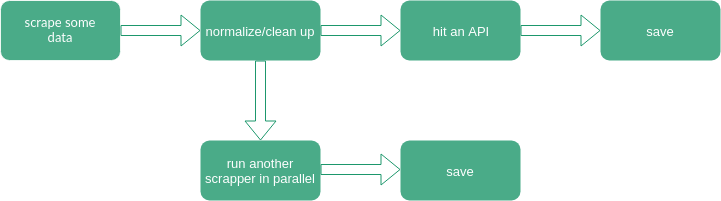

The diagram above was exported from draw.io. Its source (the exported page's mxGraphModel, read from the mxfile embedded in the PNG):
<mxGraphModel dx="1394" dy="737" grid="1" gridSize="10" guides="1" tooltips="1" connect="1" arrows="1" fold="1" page="1" pageScale="1" pageWidth="850" pageHeight="1100" math="0" shadow="0">
  <root>
    <mxCell id="0" />
    <mxCell id="1" parent="0" />
    <mxCell id="JDwA1OgnWE0MNzoCCtTI-1" value="" style="rounded=1;whiteSpace=wrap;html=1;fillColor=#1D976C;strokeColor=#fff;shadow=0;glass=0;opacity=80;" vertex="1" parent="1">
      <mxGeometry x="80" y="120" width="120" height="60" as="geometry" />
    </mxCell>
    <mxCell id="JDwA1OgnWE0MNzoCCtTI-2" value="&lt;span style=&quot;font-size: 13px;&quot;&gt;scrape some data&lt;/span&gt;" style="text;html=1;strokeColor=none;fillColor=#1D976C;align=center;verticalAlign=middle;whiteSpace=wrap;rounded=0;opacity=0;fontFamily=Lato;fontColor=#fff;spacing=2;fontSize=13;" vertex="1" parent="1">
      <mxGeometry x="90" y="140" width="100" height="20" as="geometry" />
    </mxCell>
    <mxCell id="JDwA1OgnWE0MNzoCCtTI-4" value="" style="shape=flexArrow;endArrow=classic;html=1;fillColor=#fff;strokeColor=#1D976C;" edge="1" parent="1">
      <mxGeometry width="50" height="50" relative="1" as="geometry">
        <mxPoint x="200" y="150" as="sourcePoint" />
        <mxPoint x="280" y="150" as="targetPoint" />
      </mxGeometry>
    </mxCell>
    <mxCell id="JDwA1OgnWE0MNzoCCtTI-5" value="" style="rounded=1;whiteSpace=wrap;html=1;fillColor=#1D976C;strokeColor=none;shadow=0;glass=0;opacity=80;" vertex="1" parent="1">
      <mxGeometry x="280" y="120" width="120" height="60" as="geometry" />
    </mxCell>
    <mxCell id="JDwA1OgnWE0MNzoCCtTI-6" value="&lt;span style=&quot;font-size: 13px;&quot;&gt;normalize/clean up&lt;/span&gt;" style="text;html=1;strokeColor=none;fillColor=#1D976C;align=center;verticalAlign=middle;whiteSpace=wrap;rounded=0;opacity=0;fontColor=#fff;spacing=2;fontSize=13;" vertex="1" parent="1">
      <mxGeometry x="280" y="140" width="120" height="20" as="geometry" />
    </mxCell>
    <mxCell id="JDwA1OgnWE0MNzoCCtTI-7" value="" style="shape=flexArrow;endArrow=classic;html=1;fillColor=#fff;strokeColor=#1D976C;" edge="1" parent="1">
      <mxGeometry width="50" height="50" relative="1" as="geometry">
        <mxPoint x="400" y="150" as="sourcePoint" />
        <mxPoint x="480" y="150" as="targetPoint" />
      </mxGeometry>
    </mxCell>
    <mxCell id="JDwA1OgnWE0MNzoCCtTI-8" value="" style="rounded=1;whiteSpace=wrap;html=1;fillColor=#1D976C;strokeColor=none;shadow=0;glass=0;opacity=80;" vertex="1" parent="1">
      <mxGeometry x="680" y="120" width="120" height="60" as="geometry" />
    </mxCell>
    <mxCell id="JDwA1OgnWE0MNzoCCtTI-9" value="&lt;span style=&quot;font-size: 13px;&quot;&gt;save&lt;/span&gt;" style="text;html=1;strokeColor=none;fillColor=#1D976C;align=center;verticalAlign=middle;whiteSpace=wrap;rounded=0;opacity=0;fontColor=#fff;spacing=2;fontSize=13;" vertex="1" parent="1">
      <mxGeometry x="680" y="140" width="120" height="20" as="geometry" />
    </mxCell>
    <mxCell id="JDwA1OgnWE0MNzoCCtTI-12" value="" style="rounded=1;whiteSpace=wrap;html=1;fillColor=#1D976C;strokeColor=none;shadow=0;glass=0;opacity=80;" vertex="1" parent="1">
      <mxGeometry x="280" y="260" width="120" height="60" as="geometry" />
    </mxCell>
    <mxCell id="JDwA1OgnWE0MNzoCCtTI-13" value="&lt;span style=&quot;font-size: 13px;&quot;&gt;run another scrapper &lt;/span&gt;&lt;span style=&quot;font-size: 13px;&quot;&gt;in&lt;/span&gt;&lt;span style=&quot;font-size: 13px;&quot;&gt; parallel&lt;/span&gt;" style="text;html=1;strokeColor=none;fillColor=#1D976C;align=center;verticalAlign=middle;whiteSpace=wrap;rounded=0;opacity=0;fontColor=#fff;spacing=2;fontSize=13;" vertex="1" parent="1">
      <mxGeometry x="280" y="270" width="120" height="40" as="geometry" />
    </mxCell>
    <mxCell id="JDwA1OgnWE0MNzoCCtTI-14" value="" style="shape=flexArrow;endArrow=classic;html=1;fillColor=#fff;strokeColor=#1D976C;" edge="1" parent="1">
      <mxGeometry width="50" height="50" relative="1" as="geometry">
        <mxPoint x="400" y="289" as="sourcePoint" />
        <mxPoint x="480" y="289" as="targetPoint" />
      </mxGeometry>
    </mxCell>
    <mxCell id="JDwA1OgnWE0MNzoCCtTI-15" value="" style="rounded=1;whiteSpace=wrap;html=1;fillColor=#1D976C;strokeColor=none;shadow=0;glass=0;opacity=80;" vertex="1" parent="1">
      <mxGeometry x="480" y="260" width="120" height="60" as="geometry" />
    </mxCell>
    <mxCell id="JDwA1OgnWE0MNzoCCtTI-16" value="&lt;span style=&quot;font-size: 13px;&quot;&gt;save&lt;/span&gt;" style="text;html=1;strokeColor=none;fillColor=#1D976C;align=center;verticalAlign=middle;whiteSpace=wrap;rounded=0;opacity=0;fontColor=#fff;spacing=2;fontSize=13;" vertex="1" parent="1">
      <mxGeometry x="480" y="280" width="120" height="20" as="geometry" />
    </mxCell>
    <mxCell id="JDwA1OgnWE0MNzoCCtTI-17" value="" style="rounded=1;whiteSpace=wrap;html=1;fillColor=#1D976C;strokeColor=none;shadow=0;glass=0;opacity=80;" vertex="1" parent="1">
      <mxGeometry x="480" y="120" width="120" height="60" as="geometry" />
    </mxCell>
    <mxCell id="JDwA1OgnWE0MNzoCCtTI-18" value="&lt;span style=&quot;font-size: 13px;&quot;&gt;hit an API&lt;/span&gt;" style="text;html=1;strokeColor=none;fillColor=#1D976C;align=center;verticalAlign=middle;whiteSpace=wrap;rounded=0;opacity=0;fontColor=#fff;spacing=2;fontSize=13;" vertex="1" parent="1">
      <mxGeometry x="480" y="140" width="120" height="20" as="geometry" />
    </mxCell>
    <mxCell id="JDwA1OgnWE0MNzoCCtTI-19" value="" style="shape=flexArrow;endArrow=classic;html=1;fillColor=#fff;strokeColor=#1D976C;" edge="1" parent="1">
      <mxGeometry width="50" height="50" relative="1" as="geometry">
        <mxPoint x="600" y="150" as="sourcePoint" />
        <mxPoint x="680" y="150" as="targetPoint" />
      </mxGeometry>
    </mxCell>
    <mxCell id="JDwA1OgnWE0MNzoCCtTI-23" value="Text" style="text;html=1;resizable=0;points=[];autosize=1;align=left;verticalAlign=top;spacingTop=-4;fontSize=13;fontColor=#fff;" vertex="1" parent="1">
      <mxGeometry x="383" y="218" width="40" height="20" as="geometry" />
    </mxCell>
    <mxCell id="JDwA1OgnWE0MNzoCCtTI-25" value="" style="shape=flexArrow;endArrow=classic;html=1;fillColor=#fff;strokeColor=#1D976C;entryX=0.5;entryY=0;entryDx=0;entryDy=0;exitX=0.5;exitY=1;exitDx=0;exitDy=0;" edge="1" parent="1" source="JDwA1OgnWE0MNzoCCtTI-5" target="JDwA1OgnWE0MNzoCCtTI-12">
      <mxGeometry width="50" height="50" relative="1" as="geometry">
        <mxPoint x="340" y="188.5" as="sourcePoint" />
        <mxPoint x="420" y="188.5" as="targetPoint" />
      </mxGeometry>
    </mxCell>
  </root>
</mxGraphModel>